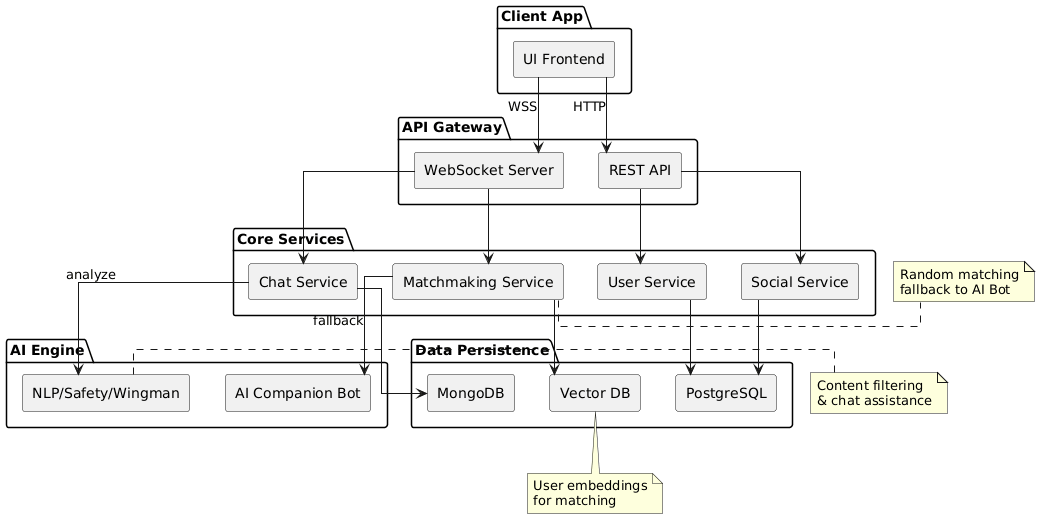

The diagram above was rendered by PlantUML. Its source (embedded in the PNG):
@startuml
skinparam componentStyle rectangle
skinparam linetype ortho

package "Client App" {
  [UI Frontend] as UI
}

package "API Gateway" {
  [REST API] as REST
  [WebSocket Server] as WS
}

package "Core Services" {
  [User Service] as UserSvc
  [Matchmaking Service] as MatchSvc
  [Chat Service] as ChatSvc
  [Social Service] as SocialSvc
}

package "AI Engine" {
  [NLP/Safety/Wingman] as AI
  [AI Companion Bot] as Bot
}

package "Data Persistence" {
  [PostgreSQL] as RDBMS
  [MongoDB] as NoSQL
  [Vector DB] as VectorDB
}

' Main Flow Path
UI --> REST : HTTP
UI --> WS : WSS

REST --> UserSvc
REST --> SocialSvc

WS --> ChatSvc
WS --> MatchSvc

' Services to AI
ChatSvc --> AI : analyze
MatchSvc --> Bot : fallback

' Services to Data
UserSvc --> RDBMS
SocialSvc --> RDBMS
ChatSvc --> NoSQL
MatchSvc --> VectorDB

note right of MatchSvc
  Random matching
  fallback to AI Bot
end note

note right of AI
  Content filtering
  & chat assistance
end note

note bottom of VectorDB
  User embeddings
  for matching
end note
@enduml